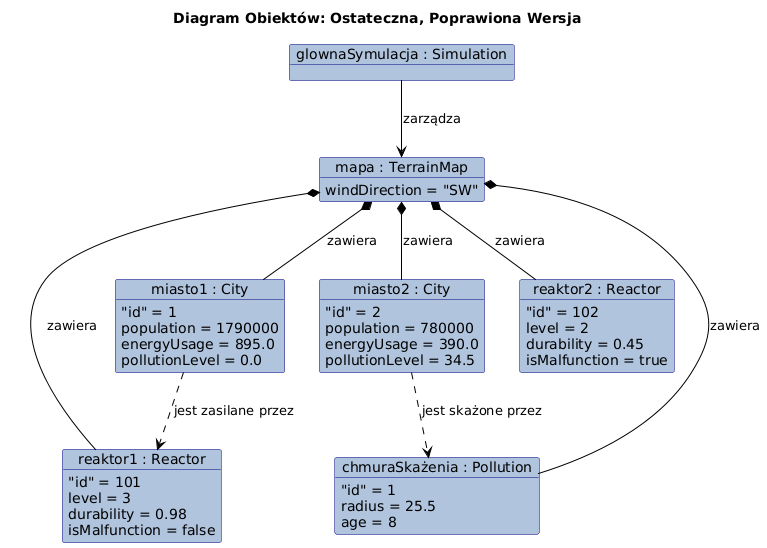

The diagram above was rendered by PlantUML. Its source (embedded in the PNG):
@startuml
title Diagram Obiektów: Ostateczna, Poprawiona Wersja

' Ustawienia wyglądu diagramu
skinparam object {
  BackgroundColor LightSteelBlue
  ArrowColor Black
  BorderColor Navy
}

' --- DEFINICJA OBIEKTÓW ---
object "glownaSymulacja : Simulation" as sim
object "mapa : TerrainMap" as terrain_instance
object "miasto1 : City" as m1
object "miasto2 : City" as m2
object "reaktor1 : Reactor" as reactor1
object "reaktor2 : Reactor" as reactor2
object "chmuraSkażenia : Pollution" as pollution

' --- DEFINICJA STANU OBIEKTÓW ---
' NOWA SKŁADNIA: Użycie "alias : atrybut = wartość" dla każdego atrybutu osobno.
' Jest to bardziej stabilne i powinno zadziałać bez błędów.
terrain_instance : windDirection = "SW"

m1 : "id" = 1
m1 : population = 1790000
m1 : energyUsage = 895.0
m1 : pollutionLevel = 0.0

m2 : "id" = 2
m2 : population = 780000
m2 : energyUsage = 390.0
m2 : pollutionLevel = 34.5

reactor1 : "id" = 101
reactor1 : level = 3
reactor1 : durability = 0.98
reactor1 : isMalfunction = false

reactor2 : "id" = 102
reactor2 : level = 2
reactor2 : durability = 0.45
reactor2 : isMalfunction = true

pollution : "id" = 1
pollution : radius = 25.5
pollution : age = 8

' --- DEFINICJA POWIĄZAŃ (LINKÓW) ---
sim --> terrain_instance : zarządza

terrain_instance *-- m1 : zawiera
terrain_instance *-- m2 : zawiera
terrain_instance *-- reactor1 : zawiera
terrain_instance *-- reactor2 : zawiera
terrain_instance *-- pollution : zawiera

m1 ..> reactor1 : jest zasilane przez
m2 ..> pollution : jest skażone przez
@enduml